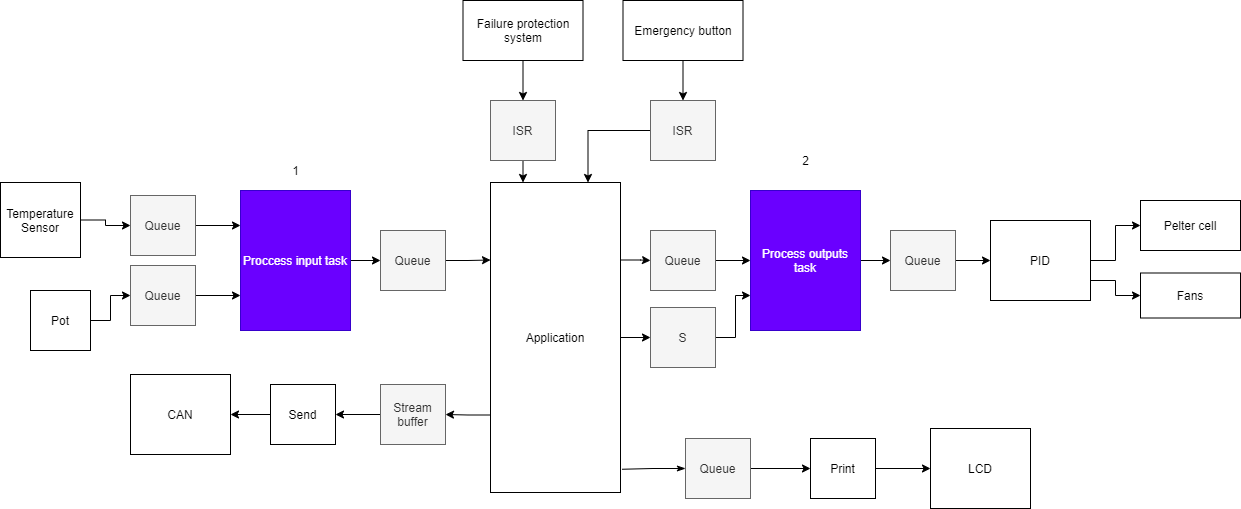

The diagram above was exported from draw.io. Its source (the exported page's mxGraphModel, read from the mxfile embedded in the PNG):
<mxGraphModel dx="1891" dy="750" grid="1" gridSize="10" guides="1" tooltips="1" connect="1" arrows="1" fold="1" page="1" pageScale="1" pageWidth="850" pageHeight="1100" math="0" shadow="0">
  <root>
    <mxCell id="0" />
    <mxCell id="1" parent="0" />
    <mxCell id="2" style="edgeStyle=orthogonalEdgeStyle;rounded=0;orthogonalLoop=1;jettySize=auto;html=1;exitX=0;exitY=0.75;exitDx=0;exitDy=0;entryX=1;entryY=0.5;entryDx=0;entryDy=0;" edge="1" parent="1" source="5" target="22">
      <mxGeometry relative="1" as="geometry" />
    </mxCell>
    <mxCell id="3" style="edgeStyle=orthogonalEdgeStyle;rounded=0;orthogonalLoop=1;jettySize=auto;html=1;exitX=1;exitY=0.25;exitDx=0;exitDy=0;" edge="1" parent="1" source="5" target="26">
      <mxGeometry relative="1" as="geometry" />
    </mxCell>
    <mxCell id="4" style="edgeStyle=orthogonalEdgeStyle;rounded=0;orthogonalLoop=1;jettySize=auto;html=1;exitX=1;exitY=0.5;exitDx=0;exitDy=0;entryX=0;entryY=0.5;entryDx=0;entryDy=0;" edge="1" parent="1" source="5" target="28">
      <mxGeometry relative="1" as="geometry" />
    </mxCell>
    <mxCell id="5" value="Application" style="rounded=0;whiteSpace=wrap;html=1;" vertex="1" parent="1">
      <mxGeometry x="360" y="252" width="130" height="310" as="geometry" />
    </mxCell>
    <mxCell id="6" style="edgeStyle=orthogonalEdgeStyle;rounded=0;orthogonalLoop=1;jettySize=auto;html=1;exitX=1;exitY=0.5;exitDx=0;exitDy=0;" edge="1" parent="1" source="7" target="11">
      <mxGeometry relative="1" as="geometry" />
    </mxCell>
    <mxCell id="7" value="Proccess input task" style="rounded=0;whiteSpace=wrap;html=1;fillColor=#6a00ff;strokeColor=#3700CC;fontColor=#ffffff;" vertex="1" parent="1">
      <mxGeometry x="110" y="260" width="110" height="140" as="geometry" />
    </mxCell>
    <mxCell id="8" style="edgeStyle=orthogonalEdgeStyle;rounded=0;orthogonalLoop=1;jettySize=auto;html=1;exitX=1;exitY=0.5;exitDx=0;exitDy=0;" edge="1" parent="1" source="9" target="30">
      <mxGeometry relative="1" as="geometry" />
    </mxCell>
    <mxCell id="9" value="Process outputs task" style="rounded=0;whiteSpace=wrap;html=1;fillColor=#6a00ff;strokeColor=#3700CC;fontColor=#ffffff;" vertex="1" parent="1">
      <mxGeometry x="620" y="260" width="110" height="140" as="geometry" />
    </mxCell>
    <mxCell id="10" style="edgeStyle=orthogonalEdgeStyle;rounded=0;orthogonalLoop=1;jettySize=auto;html=1;exitX=1;exitY=0.5;exitDx=0;exitDy=0;entryX=0;entryY=0.25;entryDx=0;entryDy=0;" edge="1" parent="1" source="11" target="5">
      <mxGeometry relative="1" as="geometry" />
    </mxCell>
    <mxCell id="11" value="Queue" style="rounded=0;whiteSpace=wrap;html=1;fillColor=#f5f5f5;strokeColor=#666666;fontColor=#333333;" vertex="1" parent="1">
      <mxGeometry x="250" y="300" width="65" height="60" as="geometry" />
    </mxCell>
    <mxCell id="12" style="edgeStyle=orthogonalEdgeStyle;rounded=0;orthogonalLoop=1;jettySize=auto;html=1;" edge="1" parent="1" source="13" target="15">
      <mxGeometry relative="1" as="geometry" />
    </mxCell>
    <mxCell id="13" value="Temperature Sensor" style="rounded=0;whiteSpace=wrap;html=1;" vertex="1" parent="1">
      <mxGeometry x="-130" y="252" width="80" height="75" as="geometry" />
    </mxCell>
    <mxCell id="14" style="edgeStyle=orthogonalEdgeStyle;rounded=0;orthogonalLoop=1;jettySize=auto;html=1;exitX=1;exitY=0.5;exitDx=0;exitDy=0;entryX=0;entryY=0.25;entryDx=0;entryDy=0;" edge="1" parent="1" source="15" target="7">
      <mxGeometry relative="1" as="geometry" />
    </mxCell>
    <mxCell id="15" value="Queue" style="rounded=0;whiteSpace=wrap;html=1;fillColor=#f5f5f5;strokeColor=#666666;fontColor=#333333;" vertex="1" parent="1">
      <mxGeometry y="265" width="65" height="60" as="geometry" />
    </mxCell>
    <mxCell id="16" style="edgeStyle=orthogonalEdgeStyle;rounded=0;orthogonalLoop=1;jettySize=auto;html=1;exitX=1;exitY=0.5;exitDx=0;exitDy=0;" edge="1" parent="1" source="19" target="18">
      <mxGeometry relative="1" as="geometry">
        <mxPoint x="-40" y="370" as="sourcePoint" />
      </mxGeometry>
    </mxCell>
    <mxCell id="17" style="edgeStyle=orthogonalEdgeStyle;rounded=0;orthogonalLoop=1;jettySize=auto;html=1;entryX=0;entryY=0.75;entryDx=0;entryDy=0;" edge="1" parent="1" source="18" target="7">
      <mxGeometry relative="1" as="geometry" />
    </mxCell>
    <mxCell id="18" value="Queue" style="rounded=0;whiteSpace=wrap;html=1;fillColor=#f5f5f5;strokeColor=#666666;fontColor=#333333;" vertex="1" parent="1">
      <mxGeometry y="335" width="65" height="60" as="geometry" />
    </mxCell>
    <mxCell id="19" value="Pot" style="rounded=0;whiteSpace=wrap;html=1;" vertex="1" parent="1">
      <mxGeometry x="-100" y="360" width="60" height="60" as="geometry" />
    </mxCell>
    <mxCell id="20" value="CAN" style="rounded=0;whiteSpace=wrap;html=1;" vertex="1" parent="1">
      <mxGeometry y="444" width="100" height="80" as="geometry" />
    </mxCell>
    <mxCell id="21" style="edgeStyle=orthogonalEdgeStyle;rounded=0;orthogonalLoop=1;jettySize=auto;html=1;exitX=0;exitY=0.5;exitDx=0;exitDy=0;entryX=1;entryY=0.5;entryDx=0;entryDy=0;" edge="1" parent="1" source="22" target="24">
      <mxGeometry relative="1" as="geometry" />
    </mxCell>
    <mxCell id="22" value="Stream buffer" style="rounded=0;whiteSpace=wrap;html=1;fillColor=#f5f5f5;strokeColor=#666666;fontColor=#333333;" vertex="1" parent="1">
      <mxGeometry x="250" y="454" width="65" height="60" as="geometry" />
    </mxCell>
    <mxCell id="23" style="edgeStyle=orthogonalEdgeStyle;rounded=0;orthogonalLoop=1;jettySize=auto;html=1;exitX=0;exitY=0.5;exitDx=0;exitDy=0;entryX=1;entryY=0.5;entryDx=0;entryDy=0;" edge="1" parent="1" source="24" target="20">
      <mxGeometry relative="1" as="geometry" />
    </mxCell>
    <mxCell id="24" value="Send" style="rounded=0;whiteSpace=wrap;html=1;" vertex="1" parent="1">
      <mxGeometry x="140" y="454" width="65" height="60" as="geometry" />
    </mxCell>
    <mxCell id="25" style="edgeStyle=orthogonalEdgeStyle;rounded=0;orthogonalLoop=1;jettySize=auto;html=1;exitX=1;exitY=0.5;exitDx=0;exitDy=0;" edge="1" parent="1" source="26" target="9">
      <mxGeometry relative="1" as="geometry" />
    </mxCell>
    <mxCell id="26" value="Queue" style="rounded=0;whiteSpace=wrap;html=1;fillColor=#f5f5f5;strokeColor=#666666;fontColor=#333333;" vertex="1" parent="1">
      <mxGeometry x="520" y="300" width="65" height="60" as="geometry" />
    </mxCell>
    <mxCell id="27" style="edgeStyle=orthogonalEdgeStyle;rounded=0;orthogonalLoop=1;jettySize=auto;html=1;exitX=1;exitY=0.5;exitDx=0;exitDy=0;entryX=0;entryY=0.75;entryDx=0;entryDy=0;" edge="1" parent="1" source="28" target="9">
      <mxGeometry relative="1" as="geometry" />
    </mxCell>
    <mxCell id="28" value="S" style="rounded=0;whiteSpace=wrap;html=1;fillColor=#f5f5f5;strokeColor=#666666;fontColor=#333333;" vertex="1" parent="1">
      <mxGeometry x="520" y="377" width="65" height="60" as="geometry" />
    </mxCell>
    <mxCell id="29" style="edgeStyle=orthogonalEdgeStyle;rounded=0;orthogonalLoop=1;jettySize=auto;html=1;exitX=1;exitY=0.5;exitDx=0;exitDy=0;entryX=0;entryY=0.5;entryDx=0;entryDy=0;" edge="1" parent="1" source="30" target="33">
      <mxGeometry relative="1" as="geometry" />
    </mxCell>
    <mxCell id="30" value="Queue" style="rounded=0;whiteSpace=wrap;html=1;fillColor=#f5f5f5;strokeColor=#666666;fontColor=#333333;" vertex="1" parent="1">
      <mxGeometry x="760" y="300" width="65" height="60" as="geometry" />
    </mxCell>
    <mxCell id="31" style="edgeStyle=orthogonalEdgeStyle;rounded=0;orthogonalLoop=1;jettySize=auto;html=1;exitX=1;exitY=0.5;exitDx=0;exitDy=0;entryX=0;entryY=0.5;entryDx=0;entryDy=0;" edge="1" parent="1" source="33" target="34">
      <mxGeometry relative="1" as="geometry" />
    </mxCell>
    <mxCell id="32" style="edgeStyle=orthogonalEdgeStyle;rounded=0;orthogonalLoop=1;jettySize=auto;html=1;exitX=1;exitY=0.75;exitDx=0;exitDy=0;entryX=0;entryY=0.5;entryDx=0;entryDy=0;" edge="1" parent="1" source="33" target="35">
      <mxGeometry relative="1" as="geometry" />
    </mxCell>
    <mxCell id="33" value="PID" style="rounded=0;whiteSpace=wrap;html=1;" vertex="1" parent="1">
      <mxGeometry x="860" y="290" width="100" height="80" as="geometry" />
    </mxCell>
    <mxCell id="34" value="Pelter cell" style="rounded=0;whiteSpace=wrap;html=1;" vertex="1" parent="1">
      <mxGeometry x="1010" y="270" width="100" height="50" as="geometry" />
    </mxCell>
    <mxCell id="35" value="Fans" style="rounded=0;whiteSpace=wrap;html=1;" vertex="1" parent="1">
      <mxGeometry x="1010" y="342.5" width="100" height="45" as="geometry" />
    </mxCell>
    <mxCell id="36" style="edgeStyle=orthogonalEdgeStyle;rounded=0;orthogonalLoop=1;jettySize=auto;html=1;entryX=0.5;entryY=0;entryDx=0;entryDy=0;" edge="1" parent="1" source="37" target="39">
      <mxGeometry relative="1" as="geometry" />
    </mxCell>
    <mxCell id="37" value="Failure protection system" style="rounded=0;whiteSpace=wrap;html=1;" vertex="1" parent="1">
      <mxGeometry x="332.5" y="70" width="120" height="60" as="geometry" />
    </mxCell>
    <mxCell id="38" style="edgeStyle=orthogonalEdgeStyle;rounded=0;orthogonalLoop=1;jettySize=auto;html=1;exitX=0.5;exitY=1;exitDx=0;exitDy=0;entryX=0.25;entryY=0;entryDx=0;entryDy=0;" edge="1" parent="1" source="39" target="5">
      <mxGeometry relative="1" as="geometry" />
    </mxCell>
    <mxCell id="39" value="ISR" style="rounded=0;whiteSpace=wrap;html=1;fillColor=#f5f5f5;strokeColor=#666666;fontColor=#333333;" vertex="1" parent="1">
      <mxGeometry x="360" y="170" width="65" height="60" as="geometry" />
    </mxCell>
    <mxCell id="40" style="edgeStyle=orthogonalEdgeStyle;rounded=0;orthogonalLoop=1;jettySize=auto;html=1;entryX=0.5;entryY=0;entryDx=0;entryDy=0;" edge="1" parent="1" source="41" target="43">
      <mxGeometry relative="1" as="geometry" />
    </mxCell>
    <mxCell id="41" value="Emergency button" style="rounded=0;whiteSpace=wrap;html=1;" vertex="1" parent="1">
      <mxGeometry x="492.5" y="70" width="120" height="60" as="geometry" />
    </mxCell>
    <mxCell id="42" style="edgeStyle=orthogonalEdgeStyle;rounded=0;orthogonalLoop=1;jettySize=auto;html=1;exitX=0;exitY=0.5;exitDx=0;exitDy=0;entryX=0.75;entryY=0;entryDx=0;entryDy=0;" edge="1" parent="1" source="43" target="5">
      <mxGeometry relative="1" as="geometry" />
    </mxCell>
    <mxCell id="43" value="ISR" style="rounded=0;whiteSpace=wrap;html=1;fillColor=#f5f5f5;strokeColor=#666666;fontColor=#333333;" vertex="1" parent="1">
      <mxGeometry x="520" y="170" width="65" height="60" as="geometry" />
    </mxCell>
    <mxCell id="44" value="LCD" style="rounded=0;whiteSpace=wrap;html=1;" vertex="1" parent="1">
      <mxGeometry x="800" y="498" width="100" height="80" as="geometry" />
    </mxCell>
    <mxCell id="45" style="edgeStyle=orthogonalEdgeStyle;rounded=0;orthogonalLoop=1;jettySize=auto;html=1;exitX=1;exitY=0.5;exitDx=0;exitDy=0;entryX=0;entryY=0.5;entryDx=0;entryDy=0;" edge="1" parent="1" source="47" target="49">
      <mxGeometry relative="1" as="geometry" />
    </mxCell>
    <mxCell id="46" style="edgeStyle=orthogonalEdgeStyle;rounded=0;orthogonalLoop=1;jettySize=auto;html=1;exitX=0;exitY=0.5;exitDx=0;exitDy=0;entryX=1.013;entryY=0.925;entryDx=0;entryDy=0;entryPerimeter=0;endArrow=none;endFill=0;startArrow=classicThin;startFill=1;" edge="1" parent="1" source="47" target="5">
      <mxGeometry relative="1" as="geometry" />
    </mxCell>
    <mxCell id="47" value="Queue" style="rounded=0;whiteSpace=wrap;html=1;fillColor=#f5f5f5;strokeColor=#666666;fontColor=#333333;" vertex="1" parent="1">
      <mxGeometry x="555" y="508" width="65" height="60" as="geometry" />
    </mxCell>
    <mxCell id="48" style="edgeStyle=orthogonalEdgeStyle;rounded=0;orthogonalLoop=1;jettySize=auto;html=1;entryX=0;entryY=0.5;entryDx=0;entryDy=0;exitX=1;exitY=0.5;exitDx=0;exitDy=0;" edge="1" parent="1" source="49" target="44">
      <mxGeometry relative="1" as="geometry">
        <mxPoint x="770" y="550" as="sourcePoint" />
      </mxGeometry>
    </mxCell>
    <mxCell id="49" value="Print" style="rounded=0;whiteSpace=wrap;html=1;" vertex="1" parent="1">
      <mxGeometry x="680" y="508" width="65" height="60" as="geometry" />
    </mxCell>
    <mxCell id="50" value="1" style="text;html=1;align=center;verticalAlign=middle;resizable=0;points=[];autosize=1;strokeColor=none;" vertex="1" parent="1">
      <mxGeometry x="155" y="230" width="20" height="20" as="geometry" />
    </mxCell>
    <mxCell id="51" value="2" style="text;html=1;align=center;verticalAlign=middle;resizable=0;points=[];autosize=1;strokeColor=none;" vertex="1" parent="1">
      <mxGeometry x="665" y="220" width="20" height="20" as="geometry" />
    </mxCell>
  </root>
</mxGraphModel>